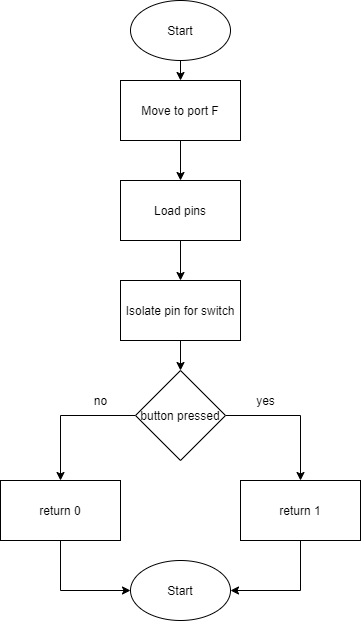

The diagram above was exported from draw.io. Its source (the exported page's mxGraphModel, read from the mxfile embedded in the PNG):
<mxGraphModel dx="488" dy="346" grid="1" gridSize="10" guides="1" tooltips="1" connect="1" arrows="1" fold="1" page="1" pageScale="1" pageWidth="850" pageHeight="1100" math="0" shadow="0">
  <root>
    <mxCell id="0" />
    <mxCell id="1" parent="0" />
    <mxCell id="2" value="Start" style="ellipse;whiteSpace=wrap;html=1;" vertex="1" parent="1">
      <mxGeometry x="230" width="100" height="60" as="geometry" />
    </mxCell>
    <mxCell id="18" style="edgeStyle=orthogonalEdgeStyle;rounded=0;orthogonalLoop=1;jettySize=auto;html=1;" edge="1" parent="1" source="3" target="4">
      <mxGeometry relative="1" as="geometry" />
    </mxCell>
    <mxCell id="3" value="Move to port F" style="rounded=0;whiteSpace=wrap;html=1;" vertex="1" parent="1">
      <mxGeometry x="220" y="80" width="120" height="60" as="geometry" />
    </mxCell>
    <mxCell id="17" style="edgeStyle=orthogonalEdgeStyle;rounded=0;orthogonalLoop=1;jettySize=auto;html=1;" edge="1" parent="1" source="4" target="5">
      <mxGeometry relative="1" as="geometry" />
    </mxCell>
    <mxCell id="4" value="Load pins" style="rounded=0;whiteSpace=wrap;html=1;" vertex="1" parent="1">
      <mxGeometry x="220" y="180" width="120" height="60" as="geometry" />
    </mxCell>
    <mxCell id="25" style="edgeStyle=orthogonalEdgeStyle;rounded=0;orthogonalLoop=1;jettySize=auto;html=1;" edge="1" parent="1" source="5" target="7">
      <mxGeometry relative="1" as="geometry" />
    </mxCell>
    <mxCell id="5" value="Isolate pin for switch" style="rounded=0;whiteSpace=wrap;html=1;" vertex="1" parent="1">
      <mxGeometry x="220" y="280" width="120" height="60" as="geometry" />
    </mxCell>
    <mxCell id="12" style="edgeStyle=orthogonalEdgeStyle;rounded=0;orthogonalLoop=1;jettySize=auto;html=1;" edge="1" parent="1" source="7" target="9">
      <mxGeometry relative="1" as="geometry" />
    </mxCell>
    <mxCell id="13" style="edgeStyle=orthogonalEdgeStyle;rounded=0;orthogonalLoop=1;jettySize=auto;html=1;" edge="1" parent="1" source="7" target="8">
      <mxGeometry relative="1" as="geometry" />
    </mxCell>
    <mxCell id="7" value="button pressed" style="rhombus;whiteSpace=wrap;html=1;" vertex="1" parent="1">
      <mxGeometry x="235" y="370" width="90" height="90" as="geometry" />
    </mxCell>
    <mxCell id="24" style="edgeStyle=orthogonalEdgeStyle;rounded=0;orthogonalLoop=1;jettySize=auto;html=1;entryX=0;entryY=0.5;entryDx=0;entryDy=0;" edge="1" parent="1" source="8" target="21">
      <mxGeometry relative="1" as="geometry">
        <Array as="points">
          <mxPoint x="160" y="590" />
        </Array>
      </mxGeometry>
    </mxCell>
    <mxCell id="8" value="return 0" style="rounded=0;whiteSpace=wrap;html=1;" vertex="1" parent="1">
      <mxGeometry x="100" y="480" width="120" height="60" as="geometry" />
    </mxCell>
    <mxCell id="23" style="edgeStyle=orthogonalEdgeStyle;rounded=0;orthogonalLoop=1;jettySize=auto;html=1;exitX=0.5;exitY=1;exitDx=0;exitDy=0;" edge="1" parent="1" source="9" target="21">
      <mxGeometry relative="1" as="geometry">
        <Array as="points">
          <mxPoint x="400" y="590" />
        </Array>
      </mxGeometry>
    </mxCell>
    <mxCell id="9" value="return 1" style="rounded=0;whiteSpace=wrap;html=1;" vertex="1" parent="1">
      <mxGeometry x="340" y="480" width="120" height="60" as="geometry" />
    </mxCell>
    <mxCell id="14" value="no" style="text;html=1;align=center;verticalAlign=middle;resizable=0;points=[];autosize=1;" vertex="1" parent="1">
      <mxGeometry x="185" y="390" width="30" height="20" as="geometry" />
    </mxCell>
    <mxCell id="15" value="yes" style="text;html=1;align=center;verticalAlign=middle;resizable=0;points=[];autosize=1;" vertex="1" parent="1">
      <mxGeometry x="350" y="390" width="30" height="20" as="geometry" />
    </mxCell>
    <mxCell id="19" value="" style="endArrow=classic;html=1;exitX=0.5;exitY=1;exitDx=0;exitDy=0;" edge="1" parent="1" source="2">
      <mxGeometry width="50" height="50" relative="1" as="geometry">
        <mxPoint x="230" y="130" as="sourcePoint" />
        <mxPoint x="280" y="80" as="targetPoint" />
      </mxGeometry>
    </mxCell>
    <mxCell id="21" value="Start" style="ellipse;whiteSpace=wrap;html=1;" vertex="1" parent="1">
      <mxGeometry x="230" y="560" width="100" height="60" as="geometry" />
    </mxCell>
  </root>
</mxGraphModel>